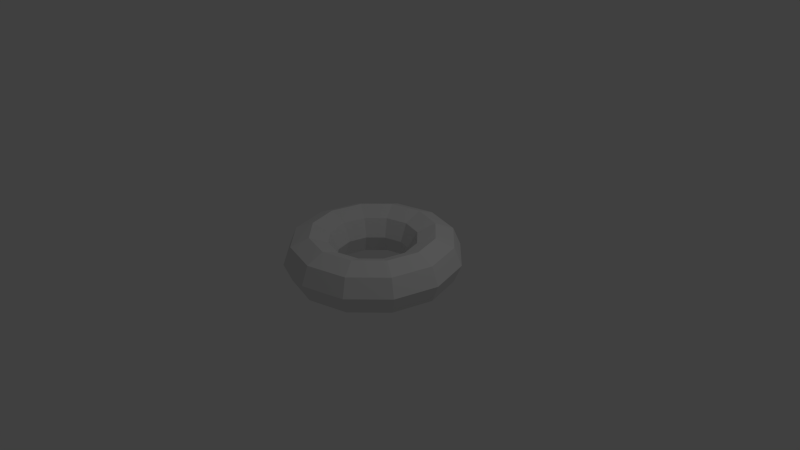 # Source: torus.blend  (saved by Blender 2.72.0; exported with 4.5.12 LTS)
import bpy
from mathutils import Matrix  # noqa: F401  (used for matrix-valued properties, if any)

bpy.ops.wm.read_factory_settings(use_empty=True)
scene = bpy.context.scene
scene.name = 'Scene'

# ---- collections
col_collection_1 = bpy.data.collections.new('Collection 1'); scene.collection.children.link(col_collection_1)

# ---- world
world_world = bpy.data.worlds.new('World'); scene.world = world_world
world_world.color = (0.05088, 0.05088, 0.05088)
world_world.use_sun_shadow = False
world_world.sun_shadow_jitter_overblur = 0.0
world_world.cycles.sampling_method = 'MANUAL'
world_world.cycles.sample_map_resolution = 256

# ---- cameras
cam_camera = bpy.data.cameras.new('Camera')
cam_camera.clip_end = 100.0
cam_camera.lens = 35.0
cam_camera.sensor_width = 32.0
cam_camera.sensor_height = 18.0
cam_camera.ortho_scale = 7.314
cam_camera.dof.focus_distance = 0.0
cam_camera.dof.aperture_fstop = 128.0

# ---- lights
light_lamp = bpy.data.lights.new('Lamp', 'POINT')
light_lamp.transmission_factor = 0.0
light_lamp.cutoff_distance = 30.0
light_lamp.energy = 100.0
light_lamp.shadow_buffer_clip_start = 1.001
light_lamp.shadow_soft_size = 0.1
light_lamp.shadow_maximum_resolution = 0.006
light_lamp.use_absolute_resolution = True
light_lamp.cycles.use_multiple_importance_sampling = False

# ---- meshes
me_torus = bpy.data.meshes.new('Torus')
me_torus.from_pydata([(1.16, 0.0, 0.0), (1.06, 0.0, 0.2404), (0.82, 0.0, 0.34), (0.5796, 0.0, 0.2404), (0.48, 0.0, 4.164e-17), (0.5796, 0.0, -0.2404), (0.82, 0.0, -0.34), (1.06, 0.0, -0.2404), (1.005, 0.58, 0.0), (0.9183, 0.5302, 0.2404), (0.7101, 0.41, 0.34), (0.5019, 0.2898, 0.2404), (0.4157, 0.24, 4.164e-17), (0.5019, 0.2898, -0.2404), (0.7101, 0.41, -0.34), (0.9183, 0.5302, -0.2404), (0.58, 1.005, 0.0), (0.5302, 0.9183, 0.2404), (0.41, 0.7101, 0.34), (0.2898, 0.5019, 0.2404), (0.24, 0.4157, 4.164e-17), (0.2898, 0.5019, -0.2404), (0.41, 0.7101, -0.34), (0.5302, 0.9183, -0.2404), (1.192e-07, 1.16, 0.0), (5.96e-08, 1.06, 0.2404), (8.941e-08, 0.82, 0.34), (8.941e-08, 0.5796, 0.2404), (2.98e-08, 0.48, 4.164e-17), (8.941e-08, 0.5796, -0.2404), (8.941e-08, 0.82, -0.34), (5.96e-08, 1.06, -0.2404), (-0.58, 1.005, 0.0), (-0.5302, 0.9183, 0.2404), (-0.41, 0.7101, 0.34), (-0.2898, 0.5019, 0.2404), (-0.24, 0.4157, 4.164e-17), (-0.2898, 0.5019, -0.2404), (-0.41, 0.7101, -0.34), (-0.5302, 0.9183, -0.2404), (-1.005, 0.58, 0.0), (-0.9183, 0.5302, 0.2404), (-0.7101, 0.41, 0.34), (-0.5019, 0.2898, 0.2404), (-0.4157, 0.24, 4.164e-17), (-0.5019, 0.2898, -0.2404), (-0.7101, 0.41, -0.34), (-0.9183, 0.5302, -0.2404), (-1.16, 1.014e-07, 0.0), (-1.06, 9.27e-08, 0.2404), (-0.82, 7.169e-08, 0.34), (-0.5796, 5.067e-08, 0.2404), (-0.48, 4.196e-08, 4.164e-17), (-0.5796, 5.067e-08, -0.2404), (-0.82, 7.169e-08, -0.34), (-1.06, 9.27e-08, -0.2404), (-1.005, -0.58, 0.0), (-0.9183, -0.5302, 0.2404), (-0.7101, -0.41, 0.34), (-0.5019, -0.2898, 0.2404), (-0.4157, -0.24, 4.164e-17), (-0.5019, -0.2898, -0.2404), (-0.7101, -0.41, -0.34), (-0.9183, -0.5302, -0.2404), (-0.58, -1.005, 0.0), (-0.5302, -0.9183, 0.2404), (-0.41, -0.7101, 0.34), (-0.2898, -0.5019, 0.2404), (-0.24, -0.4157, 4.164e-17), (-0.2898, -0.5019, -0.2404), (-0.41, -0.7101, -0.34), (-0.5302, -0.9183, -0.2404), (1.192e-07, -1.16, 0.0), (5.96e-08, -1.06, 0.2404), (8.941e-08, -0.82, 0.34), (8.941e-08, -0.5796, 0.2404), (2.98e-08, -0.48, 4.164e-17), (8.941e-08, -0.5796, -0.2404), (8.941e-08, -0.82, -0.34), (5.96e-08, -1.06, -0.2404), (0.58, -1.005, 0.0), (0.5302, -0.9183, 0.2404), (0.41, -0.7101, 0.34), (0.2898, -0.5019, 0.2404), (0.24, -0.4157, 4.164e-17), (0.2898, -0.5019, -0.2404), (0.41, -0.7101, -0.34), (0.5302, -0.9183, -0.2404), (1.005, -0.58, 0.0), (0.9183, -0.5302, 0.2404), (0.7101, -0.41, 0.34), (0.5019, -0.2898, 0.2404), (0.4157, -0.24, 4.164e-17), (0.5019, -0.2898, -0.2404), (0.7101, -0.41, -0.34), (0.9183, -0.5302, -0.2404)], [], [(0, 8, 9, 1), (1, 9, 10, 2), (2, 10, 11, 3), (3, 11, 12, 4), (4, 12, 13, 5), (5, 13, 14, 6), (6, 14, 15, 7), (0, 7, 15, 8), (8, 16, 17, 9), (9, 17, 18, 10), (10, 18, 19, 11), (11, 19, 20, 12), (12, 20, 21, 13), (13, 21, 22, 14), (14, 22, 23, 15), (15, 23, 16, 8), (16, 24, 25, 17), (17, 25, 26, 18), (18, 26, 27, 19), (19, 27, 28, 20), (20, 28, 29, 21), (21, 29, 30, 22), (22, 30, 31, 23), (23, 31, 24, 16), (24, 32, 33, 25), (25, 33, 34, 26), (26, 34, 35, 27), (27, 35, 36, 28), (28, 36, 37, 29), (29, 37, 38, 30), (30, 38, 39, 31), (31, 39, 32, 24), (32, 40, 41, 33), (33, 41, 42, 34), (34, 42, 43, 35), (35, 43, 44, 36), (36, 44, 45, 37), (37, 45, 46, 38), (38, 46, 47, 39), (39, 47, 40, 32), (40, 48, 49, 41), (41, 49, 50, 42), (42, 50, 51, 43), (43, 51, 52, 44), (44, 52, 53, 45), (45, 53, 54, 46), (46, 54, 55, 47), (47, 55, 48, 40), (48, 56, 57, 49), (49, 57, 58, 50), (50, 58, 59, 51), (51, 59, 60, 52), (52, 60, 61, 53), (53, 61, 62, 54), (54, 62, 63, 55), (55, 63, 56, 48), (56, 64, 65, 57), (57, 65, 66, 58), (58, 66, 67, 59), (59, 67, 68, 60), (60, 68, 69, 61), (61, 69, 70, 62), (62, 70, 71, 63), (63, 71, 64, 56), (64, 72, 73, 65), (65, 73, 74, 66), (66, 74, 75, 67), (67, 75, 76, 68), (68, 76, 77, 69), (69, 77, 78, 70), (70, 78, 79, 71), (71, 79, 72, 64), (72, 80, 81, 73), (73, 81, 82, 74), (74, 82, 83, 75), (75, 83, 84, 76), (76, 84, 85, 77), (77, 85, 86, 78), (78, 86, 87, 79), (79, 87, 80, 72), (80, 88, 89, 81), (81, 89, 90, 82), (82, 90, 91, 83), (83, 91, 92, 84), (84, 92, 93, 85), (85, 93, 94, 86), (86, 94, 95, 87), (87, 95, 88, 80), (88, 0, 1, 89), (89, 1, 2, 90), (90, 2, 3, 91), (91, 3, 4, 92), (92, 4, 5, 93), (93, 5, 6, 94), (94, 6, 7, 95), (95, 7, 0, 88)])
me_torus.use_remesh_preserve_volume = False
me_torus.use_remesh_preserve_attributes = False
me_torus.use_mirror_vertex_groups = False
me_torus.update()

# ---- objects
ob_torus = bpy.data.objects.new('Torus', me_torus)
ob_lamp = bpy.data.objects.new('Lamp', light_lamp)
ob_camera = bpy.data.objects.new('Camera', cam_camera)

# ---- transforms, parenting, visibility, modifiers, constraints
ob_torus.location = (0.0, 0.0, 0.0)
ob_torus.lineart.crease_threshold = 0.0
ob_lamp.location = (4.076, 1.005, 5.904)
ob_lamp.rotation_euler = (0.6503, 0.05522, 1.866)
ob_lamp.lock_rotations_4d = False
ob_lamp.empty_display_type = 'ARROWS'
ob_lamp.color = (0.0, 0.0, 0.0, 0.0)
ob_lamp.lineart.crease_threshold = 0.0
ob_camera.location = (7.481, -6.508, 5.344)
ob_camera.rotation_euler = (1.109, 0.01082, 0.8149)
ob_camera.lock_rotations_4d = False
ob_camera.empty_display_type = 'ARROWS'
ob_camera.color = (0.0, 0.0, 0.0, 0.0)
ob_camera.display_type = 'WIRE'
ob_camera.lineart.crease_threshold = 0.0

# ---- collection membership
col_collection_1.objects.link(ob_torus)
col_collection_1.objects.link(ob_lamp)
col_collection_1.objects.link(ob_camera)

# ---- scene / render settings (as saved in the file)
scene.camera = ob_camera
scene.frame_start = 1; scene.frame_end = 250; scene.frame_set(1)
scene.render.engine = 'BLENDER_EEVEE_NEXT'
scene.render.resolution_percentage = 50
scene.render.dither_intensity = 0.0
scene.cycles.use_denoising = False
scene.cycles.samples = 10
scene.cycles.sampling_pattern = 'TABULATED_SOBOL'
scene.cycles.light_sampling_threshold = 0.0
scene.cycles.use_adaptive_sampling = False
scene.cycles.use_light_tree = False
scene.cycles.blur_glossy = 0.0
scene.cycles.pixel_filter_type = 'GAUSSIAN'
scene.cycles.sample_clamp_indirect = 0.0
scene.view_settings.view_transform = 'Standard'
bpy.context.view_layer.update()
